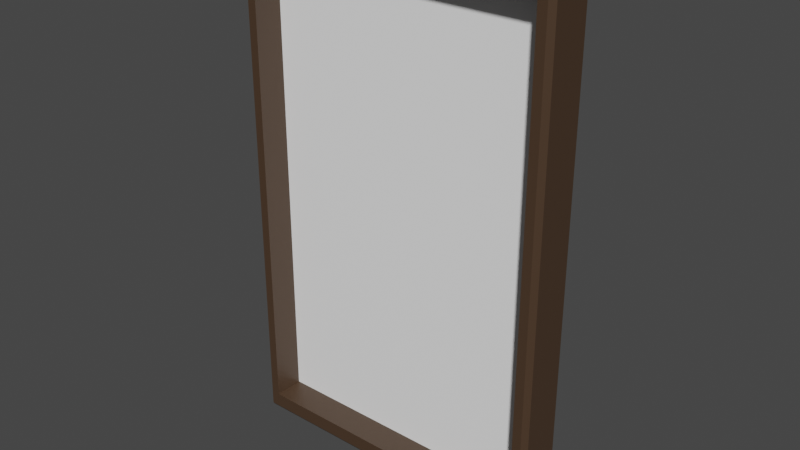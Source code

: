# Source: cadre.blend  (saved by Blender 3.4.6; exported with 4.5.12 LTS)
import bpy
from mathutils import Matrix  # noqa: F401  (used for matrix-valued properties, if any)

bpy.ops.wm.read_factory_settings(use_empty=True)
scene = bpy.context.scene
scene.name = 'Scene'

# ---- collections
col_collection = bpy.data.collections.new('Collection'); scene.collection.children.link(col_collection)

# ---- materials (node trees are filled in below, after node groups)
mat_material = bpy.data.materials.new('Material')
mat_material.alpha_threshold = 0.0
mat_material.use_transparent_shadow = False
mat_material.roughness = 0.5
mat_material.line_color = (0.0, 0.0, 0.0, 1.0)
mat_material_001 = bpy.data.materials.new('Material.001')
mat_material_001.use_transparent_shadow = False

# ---- material node trees
mat_material.use_nodes = True; mat_material.node_tree.nodes.clear()
_N = mat_material.node_tree.nodes; _L = mat_material.node_tree.links
n0 = _N.new('ShaderNodeOutputMaterial'); n0.name = 'Material Output'; n0.location = (300, 300)
n1 = _N.new('ShaderNodeBsdfPrincipled'); n1.name = 'Principled BSDF'; n1.location = (10, 300)
n1.distribution = 'GGX'
n1.subsurface_method = 'RANDOM_WALK_SKIN'
n1.inputs[0].default_value = (1.0, 1.0, 1.0, 1.0)
n1.inputs[3].default_value = 1.45
n1.inputs[27].default_value = (0.0, 0.0, 0.0, 1.0)
n1.inputs[28].default_value = 1.0
_L.new(n1.outputs[0], n0.inputs[0])
n0.is_active_output = True
mat_material_001.use_nodes = True; mat_material_001.node_tree.nodes.clear()
_N = mat_material_001.node_tree.nodes; _L = mat_material_001.node_tree.links
n0 = _N.new('ShaderNodeBsdfPrincipled'); n0.name = 'Principled BSDF'; n0.location = (10, 300)
n0.distribution = 'GGX'
n0.subsurface_method = 'RANDOM_WALK_SKIN'
n0.inputs[0].default_value = (0.06636, 0.03792, 0.02131, 1.0)
n0.inputs[3].default_value = 1.45
n0.inputs[27].default_value = (0.0, 0.0, 0.0, 1.0)
n0.inputs[28].default_value = 1.0
n1 = _N.new('ShaderNodeOutputMaterial'); n1.name = 'Material Output'; n1.location = (300, 300)
_L.new(n0.outputs[0], n1.inputs[0])
n1.is_active_output = True

# ---- world
world_world = bpy.data.worlds.new('World'); scene.world = world_world
world_world.use_nodes = True; world_world.node_tree.nodes.clear()
_N = world_world.node_tree.nodes; _L = world_world.node_tree.links
n0 = _N.new('ShaderNodeOutputWorld'); n0.name = 'World Output'; n0.location = (300, 300)
n1 = _N.new('ShaderNodeBackground'); n1.name = 'Background'; n1.location = (10, 300)
n1.inputs[0].default_value = (0.05088, 0.05088, 0.05088, 1.0)
_L.new(n1.outputs[0], n0.inputs[0])
n0.is_active_output = True
world_world.color = (0.05088, 0.05088, 0.05088)
world_world.use_sun_shadow = False
world_world.sun_shadow_jitter_overblur = 0.0

# ---- meshes
me_cube = bpy.data.meshes.new('Cube')
me_cube.from_pydata([(1.0, 1.0, 2.263), (1.0, 1.0, -1.0), (-1.0, 1.0, 2.263), (-1.0, 1.0, -1.0), (-0.9179, 0.7037, -0.8661), (-0.9179, 0.7037, 2.129), (0.9179, 0.7037, 2.129), (0.9179, 0.7037, -0.8661), (-0.9179, 0.894, -0.8661), (-0.9179, 0.894, 2.129), (0.9179, 0.894, 2.129), (0.9179, 0.894, -0.8661), (1.0, 0.7396, 2.263), (0.9742, 0.7037, 2.221), (0.9742, 0.7037, -0.9579), (1.0, 0.7396, -1.0), (-0.9742, 0.7037, 2.221), (-1.0, 0.7396, 2.263), (-1.0, 0.7396, -1.0), (-0.9742, 0.7037, -0.9579)], [], [(19, 14, 7, 4), (16, 19, 4, 5), (18, 17, 2, 3), (13, 16, 5, 6), (3, 2, 0, 1), (4, 7, 11, 8), (3, 1, 15, 18), (0, 2, 17, 12), (1, 0, 12, 15), (11, 10, 9, 8), (7, 6, 10, 11), (6, 5, 9, 10), (5, 4, 8, 9), (19, 16, 17, 18), (13, 14, 15, 12), (12, 17, 16, 13), (18, 15, 14, 19), (14, 13, 6, 7)])
me_cube.polygons.foreach_set('material_index', [1, 1, 1, 1, 1, 1, 1, 1, 1, 0, 1, 1, 1, 1, 1, 1, 1, 1])
_uv = me_cube.uv_layers.new(name='UVMap')
_uv.uv.foreach_set('vector', [0.125, 0.75, 0.375, 0.75, 0.375, 0.75, 0.125, 0.75, 0.625, 0.0, 0.375, 0.0, 0.375, 0.0, 0.625, 0.0, 0.375, 0.03031, 0.625, 0.03031, 0.625, 0.25, 0.375, 0.25, 0.625, 0.75, 0.875, 0.75, 0.875, 0.75, 0.625, 0.75, 0.375, 0.25, 0.625, 0.25, 0.625, 0.5, 0.375, 0.5, 0.125, 0.75, 0.375, 0.75, 0.375, 0.75, 0.125, 0.75, 0.125, 0.5, 0.375, 0.5, 0.375, 0.7197, 0.125, 0.7197, 0.625, 0.5, 0.875, 0.5, 0.875, 0.7197, 0.625, 0.7197, 0.375, 0.5, 0.625, 0.5, 0.625, 0.7197, 0.375, 0.7197, 0.375, 0.75, 0.625, 0.75, 0.625, 1.0, 0.375, 1.0, 0.375, 0.75, 0.625, 0.75, 0.625, 0.75, 0.375, 0.75, 0.625, 0.75, 0.875, 0.75, 0.875, 0.75, 0.625, 0.75, 0.625, 0.0, 0.375, 0.0, 0.375, 0.0, 0.625, 0.0, 0.375, 0.0, 0.625, 0.0, 0.625, 0.03031, 0.375, 0.03031, 0.625, 0.75, 0.375, 0.75, 0.375, 0.7197, 0.625, 0.7197, 0.625, 0.7197, 0.875, 0.7197, 0.875, 0.75, 0.625, 0.75, 0.125, 0.7197, 0.375, 0.7197, 0.375, 0.75, 0.125, 0.75, 0.375, 0.75, 0.625, 0.75, 0.625, 0.75, 0.375, 0.75])
me_cube.materials.append(mat_material)
me_cube.materials.append(mat_material_001)
me_cube.use_mirror_vertex_groups = False
me_cube.update()

# ---- objects
ob_cube = bpy.data.objects.new('Cube', me_cube)

# ---- transforms, parenting, visibility, modifiers, constraints
ob_cube.location = (0.0, 0.0, 0.0)
ob_cube.lock_rotations_4d = False
ob_cube.empty_display_type = 'ARROWS'
ob_cube.lineart.crease_threshold = 0.0

# ---- collection membership
col_collection.objects.link(ob_cube)

# ---- scene / render settings (as saved in the file)
scene.frame_start = 1; scene.frame_end = 250; scene.frame_set(1)
scene.render.engine = 'BLENDER_EEVEE_NEXT'
scene.cycles.sampling_pattern = 'TABULATED_SOBOL'
scene.cycles.use_light_tree = False
scene.view_settings.view_transform = 'Filmic'
bpy.context.view_layer.update()

# ---- added for rendering (the .blend has no active camera and no usable light): camera, sun
cam_auto = bpy.data.cameras.new('AutoCamera')
cam_auto.lens = 50.0
cam_auto.sensor_width = 36.0
cam_auto.clip_end = 1000.0
ob_auto_camera = bpy.data.objects.new('AutoCamera', cam_auto)
scene.collection.objects.link(ob_auto_camera)
ob_auto_camera.location = (3.55169, -3.41016, 3.47292)
ob_auto_camera.rotation_euler = (1.09748, -7.21219e-08, 0.694738)
scene.camera = ob_auto_camera
light_auto_sun = bpy.data.lights.new('AutoSun', 'SUN')
light_auto_sun.energy = 3.0
light_auto_sun.angle = 0.0523599
ob_auto_sun = bpy.data.objects.new('AutoSun', light_auto_sun)
scene.collection.objects.link(ob_auto_sun)
ob_auto_sun.rotation_euler = (0.872665, 0.174533, 0.523599)
bpy.context.view_layer.update()
